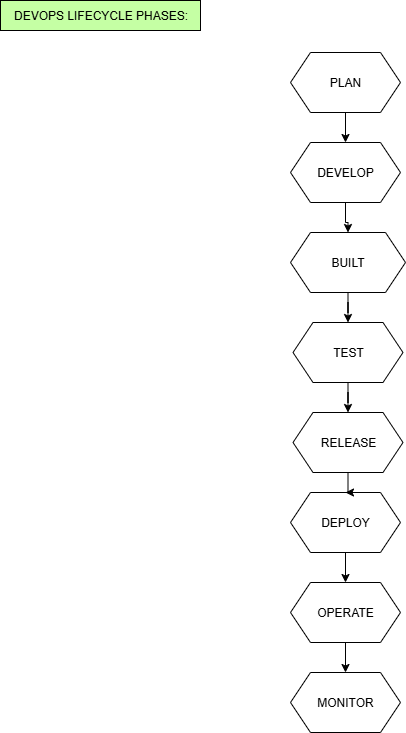

The diagram above was exported from draw.io. Its source (the exported page's mxGraphModel, read from the mxfile embedded in the PNG):
<mxGraphModel dx="1034" dy="570" grid="1" gridSize="10" guides="1" tooltips="1" connect="1" arrows="1" fold="1" page="1" pageScale="1" pageWidth="850" pageHeight="1100" math="0" shadow="0">
  <root>
    <mxCell id="0" />
    <mxCell id="1" parent="0" />
    <mxCell id="uvmGMkvQdZSdKF4RLBRW-15" value="DEVOPS LIFECYCLE PHASES:" style="text;html=1;align=center;verticalAlign=middle;resizable=0;points=[];autosize=1;strokeColor=#000000;fillColor=#C5FFA4;" vertex="1" parent="1">
      <mxGeometry y="18" width="200" height="30" as="geometry" />
    </mxCell>
    <mxCell id="uvmGMkvQdZSdKF4RLBRW-16" value="PLAN" style="shape=hexagon;perimeter=hexagonPerimeter2;whiteSpace=wrap;html=1;fixedSize=1;" vertex="1" parent="1">
      <mxGeometry x="290" y="70" width="110" height="60" as="geometry" />
    </mxCell>
    <mxCell id="uvmGMkvQdZSdKF4RLBRW-38" value="" style="edgeStyle=orthogonalEdgeStyle;rounded=0;orthogonalLoop=1;jettySize=auto;html=1;" edge="1" parent="1" source="uvmGMkvQdZSdKF4RLBRW-19" target="uvmGMkvQdZSdKF4RLBRW-33">
      <mxGeometry relative="1" as="geometry" />
    </mxCell>
    <mxCell id="uvmGMkvQdZSdKF4RLBRW-19" value="TEST" style="shape=hexagon;perimeter=hexagonPerimeter2;whiteSpace=wrap;html=1;fixedSize=1;" vertex="1" parent="1">
      <mxGeometry x="292.5" y="340" width="110" height="60" as="geometry" />
    </mxCell>
    <mxCell id="uvmGMkvQdZSdKF4RLBRW-36" value="" style="edgeStyle=orthogonalEdgeStyle;rounded=0;orthogonalLoop=1;jettySize=auto;html=1;" edge="1" parent="1" source="uvmGMkvQdZSdKF4RLBRW-20" target="uvmGMkvQdZSdKF4RLBRW-19">
      <mxGeometry relative="1" as="geometry" />
    </mxCell>
    <mxCell id="uvmGMkvQdZSdKF4RLBRW-20" value="BUILT" style="shape=hexagon;perimeter=hexagonPerimeter2;whiteSpace=wrap;html=1;fixedSize=1;" vertex="1" parent="1">
      <mxGeometry x="290" y="250" width="115" height="60" as="geometry" />
    </mxCell>
    <mxCell id="uvmGMkvQdZSdKF4RLBRW-35" value="" style="edgeStyle=orthogonalEdgeStyle;rounded=0;orthogonalLoop=1;jettySize=auto;html=1;" edge="1" parent="1" source="uvmGMkvQdZSdKF4RLBRW-21" target="uvmGMkvQdZSdKF4RLBRW-20">
      <mxGeometry relative="1" as="geometry" />
    </mxCell>
    <mxCell id="uvmGMkvQdZSdKF4RLBRW-21" value="DEVELOP" style="shape=hexagon;perimeter=hexagonPerimeter2;whiteSpace=wrap;html=1;fixedSize=1;" vertex="1" parent="1">
      <mxGeometry x="290" y="160" width="110" height="60" as="geometry" />
    </mxCell>
    <mxCell id="uvmGMkvQdZSdKF4RLBRW-26" style="edgeStyle=orthogonalEdgeStyle;rounded=0;orthogonalLoop=1;jettySize=auto;html=1;exitX=0.5;exitY=1;exitDx=0;exitDy=0;" edge="1" parent="1" source="uvmGMkvQdZSdKF4RLBRW-21" target="uvmGMkvQdZSdKF4RLBRW-21">
      <mxGeometry relative="1" as="geometry" />
    </mxCell>
    <mxCell id="uvmGMkvQdZSdKF4RLBRW-30" value="MONITOR" style="shape=hexagon;perimeter=hexagonPerimeter2;whiteSpace=wrap;html=1;fixedSize=1;" vertex="1" parent="1">
      <mxGeometry x="290" y="690" width="110" height="60" as="geometry" />
    </mxCell>
    <mxCell id="uvmGMkvQdZSdKF4RLBRW-41" value="" style="edgeStyle=orthogonalEdgeStyle;rounded=0;orthogonalLoop=1;jettySize=auto;html=1;" edge="1" parent="1" source="uvmGMkvQdZSdKF4RLBRW-31" target="uvmGMkvQdZSdKF4RLBRW-30">
      <mxGeometry relative="1" as="geometry" />
    </mxCell>
    <mxCell id="uvmGMkvQdZSdKF4RLBRW-31" value="OPERATE" style="shape=hexagon;perimeter=hexagonPerimeter2;whiteSpace=wrap;html=1;fixedSize=1;" vertex="1" parent="1">
      <mxGeometry x="290" y="600" width="110" height="60" as="geometry" />
    </mxCell>
    <mxCell id="uvmGMkvQdZSdKF4RLBRW-40" value="" style="edgeStyle=orthogonalEdgeStyle;rounded=0;orthogonalLoop=1;jettySize=auto;html=1;" edge="1" parent="1" source="uvmGMkvQdZSdKF4RLBRW-32" target="uvmGMkvQdZSdKF4RLBRW-31">
      <mxGeometry relative="1" as="geometry" />
    </mxCell>
    <mxCell id="uvmGMkvQdZSdKF4RLBRW-32" value="DEPLOY" style="shape=hexagon;perimeter=hexagonPerimeter2;whiteSpace=wrap;html=1;fixedSize=1;" vertex="1" parent="1">
      <mxGeometry x="290" y="510" width="110" height="60" as="geometry" />
    </mxCell>
    <mxCell id="uvmGMkvQdZSdKF4RLBRW-39" value="" style="edgeStyle=orthogonalEdgeStyle;rounded=0;orthogonalLoop=1;jettySize=auto;html=1;" edge="1" parent="1" source="uvmGMkvQdZSdKF4RLBRW-33" target="uvmGMkvQdZSdKF4RLBRW-32">
      <mxGeometry relative="1" as="geometry" />
    </mxCell>
    <mxCell id="uvmGMkvQdZSdKF4RLBRW-33" value="RELEASE" style="shape=hexagon;perimeter=hexagonPerimeter2;whiteSpace=wrap;html=1;fixedSize=1;" vertex="1" parent="1">
      <mxGeometry x="292.5" y="430" width="110" height="60" as="geometry" />
    </mxCell>
    <mxCell id="uvmGMkvQdZSdKF4RLBRW-34" value="" style="endArrow=classic;html=1;rounded=0;exitX=0.5;exitY=1;exitDx=0;exitDy=0;entryX=0.5;entryY=0;entryDx=0;entryDy=0;" edge="1" parent="1" source="uvmGMkvQdZSdKF4RLBRW-16" target="uvmGMkvQdZSdKF4RLBRW-21">
      <mxGeometry width="50" height="50" relative="1" as="geometry">
        <mxPoint x="460" y="360" as="sourcePoint" />
        <mxPoint x="510" y="310" as="targetPoint" />
      </mxGeometry>
    </mxCell>
  </root>
</mxGraphModel>